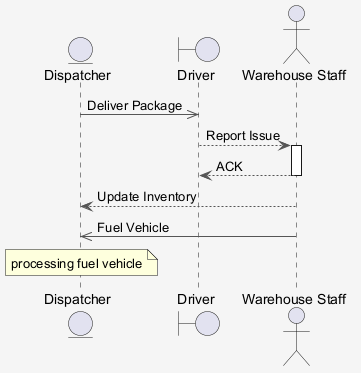

The diagram above was rendered by PlantUML. Its source (embedded in the PNG):
@startuml
skinparam shadowing false
skinparam backgroundColor #F5F5F5
skinparam ArrowColor #555555
entity "Dispatcher" as D
boundary "Driver" as D2
actor "Warehouse Staff" as WS
D ->> D2 : Deliver Package
D2 --> WS : Report Issue
activate WS
WS --> D2 : ACK
deactivate WS
WS --> D : Update Inventory
WS ->> D : Fuel Vehicle
note over D : processing fuel vehicle
@enduml